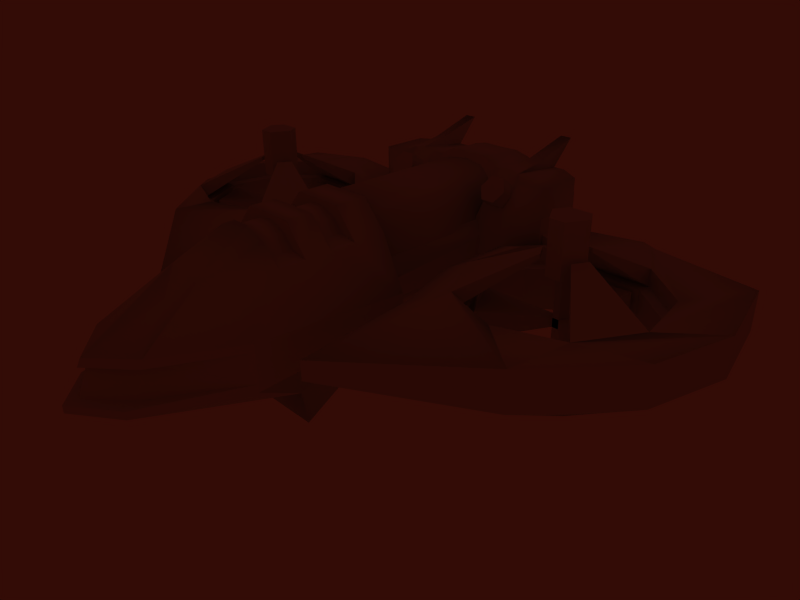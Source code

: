 # Source: rapierds6.blend  (saved by Blender 2.47.0; exported with 4.5.12 LTS)
import bpy
from mathutils import Matrix  # noqa: F401  (used for matrix-valued properties, if any)

bpy.ops.wm.read_factory_settings(use_empty=True)
scene = bpy.context.scene
scene.name = 'Scene'

# ---- collections
col_collection_1 = bpy.data.collections.new('Collection 1'); scene.collection.children.link(col_collection_1)

# ---- materials (node trees are filled in below, after node groups)
mat_material = bpy.data.materials.new('Material')
mat_material.alpha_threshold = 0.0
mat_material.roughness = 0.5
mat_material.line_color = (0.0, 0.0, 0.0, 1.0)
mat_material_001 = bpy.data.materials.new('Material.001')
mat_material_001.alpha_threshold = 0.0
mat_material_001.roughness = 0.5
mat_material_001.line_color = (0.0, 0.0, 0.0, 1.0)
mat_material_002 = bpy.data.materials.new('Material.002')
mat_material_002.alpha_threshold = 0.0
mat_material_002.roughness = 0.5
mat_material_002.line_color = (0.0, 0.0, 0.0, 1.0)

# ---- material node trees

# ---- world
world_world = bpy.data.worlds.new('World'); scene.world = world_world
world_world.color = (0.1991, 0.04522, 0.02277)
world_world.use_sun_shadow = False
world_world.sun_shadow_jitter_overblur = 0.0
world_world.cycles.sampling_method = 'MANUAL'
world_world.cycles.sample_map_resolution = 256
world_world.light_settings.ao_factor = 1.362
world_world.light_settings.distance = 927.6

# ---- cameras
cam_camera = bpy.data.cameras.new('Camera')
cam_camera.passepartout_alpha = 0.2
cam_camera.clip_end = 100.0
cam_camera.lens = 35.0
cam_camera.ortho_scale = 7.314
cam_camera.show_passepartout = False
cam_camera.show_safe_areas = True
cam_camera.dof.focus_distance = 0.0
cam_camera.dof.aperture_fstop = 128.0

# ---- lights
light_lamp_001 = bpy.data.lights.new('Lamp.001', 'POINT')
light_lamp_001.transmission_factor = 0.0
light_lamp_001.energy = 100.0
light_lamp_001.shadow_buffer_clip_start = 0.5
light_lamp_001.shadow_soft_size = 1.0
light_lamp_001.shadow_maximum_resolution = 0.006
light_lamp_001.use_absolute_resolution = True
light_lamp_001.cycles.use_multiple_importance_sampling = False
light_lamp = bpy.data.lights.new('Lamp', 'POINT')
light_lamp.transmission_factor = 0.0
light_lamp.energy = 100.0
light_lamp.shadow_buffer_clip_start = 0.5
light_lamp.shadow_soft_size = 1.0
light_lamp.shadow_maximum_resolution = 0.006
light_lamp.use_absolute_resolution = True
light_lamp.cycles.use_multiple_importance_sampling = False
light_spot = bpy.data.lights.new('Spot', 'POINT')
light_spot.transmission_factor = 0.0
light_spot.cutoff_distance = 30.0
light_spot.energy = 100.0
light_spot.shadow_buffer_clip_start = 1.001
light_spot.shadow_soft_size = 1.0
light_spot.shadow_maximum_resolution = 0.006
light_spot.use_absolute_resolution = True
light_spot.cycles.use_multiple_importance_sampling = False

# ---- meshes
me_cylinder_006 = bpy.data.meshes.new('Cylinder.006')
me_cylinder_006.from_pydata([(0.4304, 3.032, 1.088), (0.6086, 3.032, 0.6576), (0.4304, 3.032, 0.2273), (-5.321e-08, 3.032, 0.049), (-0.4304, 3.032, 0.2273), (-0.6086, 3.032, 0.6576), (-0.4304, 3.032, 1.088), (-1.838e-07, 3.032, 1.266), (0.4304, -0.8887, 1.088), (0.6086, -0.8887, 0.6576), (0.4304, -0.8887, 0.2273), (-1.452e-08, -0.8887, 0.049), (-0.4304, -0.8887, 0.2273), (-0.6086, -0.8887, 0.6576), (-0.4304, -0.8887, 1.088), (7.932e-07, -0.8887, 1.266), (0.0, 3.032, 0.6576), (0.0, -0.8887, 0.6576)], [], [(16, 0, 1), (17, 9, 8), (16, 1, 2), (17, 10, 9), (16, 2, 3), (17, 11, 10), (16, 3, 4), (17, 12, 11), (16, 4, 5), (17, 13, 12), (16, 5, 6), (17, 14, 13), (16, 6, 7), (17, 15, 14), (7, 0, 16), (17, 8, 15), (0, 8, 9, 1), (1, 9, 10, 2), (2, 10, 11, 3), (3, 11, 12, 4), (4, 12, 13, 5), (5, 13, 14, 6), (6, 14, 15, 7), (8, 0, 7, 15)])
me_cylinder_006.use_remesh_preserve_volume = False
me_cylinder_006.use_remesh_preserve_attributes = False
me_cylinder_006.use_mirror_vertex_groups = False
me_cylinder_006.update()
me_cylinder_005 = bpy.data.meshes.new('Cylinder.005')
me_cylinder_005.from_pydata([(0.9379, 3.038, 1.874), (1.096, 3.038, 1.378), (1.097, 3.038, 0.5617), (-1.097, 3.038, 0.5617), (-1.096, 3.038, 1.378), (-0.9379, 3.038, 1.874), (-0.6284, 3.038, 2.13), (7.733e-07, 3.038, 2.207), (0.6284, 3.038, 2.13), (0.9379, -1.445, 1.874), (1.096, -1.445, 1.378), (1.097, -1.445, 0.5617), (-1.097, -1.445, 0.5617), (-1.096, -1.445, 1.378), (-0.9379, -1.445, 1.874), (-0.6284, -1.445, 2.13), (3.81e-06, -1.445, 2.207), (0.6284, -1.445, 2.13), (0.0, 3.038, 0.5617), (0.0, -1.445, 0.5617)], [], [(18, 0, 1), (19, 10, 9), (18, 1, 2), (19, 11, 10), (18, 3, 4), (19, 13, 12), (18, 4, 5), (19, 14, 13), (18, 5, 6), (19, 15, 14), (18, 6, 7), (19, 16, 15), (18, 7, 8), (19, 17, 16), (8, 0, 18), (19, 9, 17), (0, 9, 10, 1), (1, 10, 11, 2), (3, 12, 13, 4), (4, 13, 14, 5), (5, 14, 15, 6), (6, 15, 16, 7), (7, 16, 17, 8), (9, 0, 8, 17)])
me_cylinder_005.polygons.foreach_set('use_smooth', [True] * 24)
me_cylinder_005.use_remesh_preserve_volume = False
me_cylinder_005.use_remesh_preserve_attributes = False
me_cylinder_005.use_mirror_vertex_groups = False
me_cylinder_005.update()
me_cylinder_003 = bpy.data.meshes.new('Cylinder.003')
me_cylinder_003.from_pydata([(5.24, 0.5126, -0.115), (5.24, 0.5126, 0.115), (5.479, 0.5126, -0.115), (5.479, 0.5126, 0.115), (5.158, 0.3699, -0.115), (5.158, 0.3699, 0.115), (5.277, 0.1629, -0.115), (5.277, 0.1629, 0.115), (5.442, 0.1629, -0.115), (5.442, 0.1629, 0.115), (5.562, 0.3699, -0.115), (5.562, 0.3699, 0.115), (3.44, -0.04902, -0.3512), (3.44, -0.04902, 0.3512), (4.709, 2.15, -0.3512), (4.709, 2.15, 0.3512), (6.06, 2.15, -0.3512), (6.06, 2.15, 0.3512), (7.329, -0.04904, -0.3512), (7.329, -0.04904, 0.3512), (6.654, -1.219, -0.3512), (6.654, -1.219, 0.3512), (4.115, -1.219, -0.3512), (4.115, -1.219, 0.3512), (5.158, 0.3699, 1.159), (5.277, 0.1629, 1.159), (5.158, 0.3699, -0.6696), (5.277, 0.1629, -0.6696), (5.24, 0.5126, 1.159), (5.479, 0.5126, 1.159), (5.24, 0.5126, -0.6696), (5.479, 0.5126, -0.6696), (5.442, 0.1629, 1.159), (5.562, 0.3699, 1.159), (5.442, 0.1629, -0.6696), (5.562, 0.3699, -0.6696), (4.858, 0.4175, 1.195), (5.063, 0.7722, 1.195), (5.155, -0.09671, 1.195), (5.564, -0.09671, 1.195), (5.657, 0.7722, 1.195), (5.861, 0.4175, 1.195), (4.858, 0.4175, 2.57), (5.155, -0.09671, 2.57), (5.063, 0.7722, 2.57), (5.657, 0.7722, 2.57), (5.564, -0.09671, 2.57), (5.861, 0.4175, 2.57), (5.36, 0.3458, -1.636)], [], [(16, 14, 15, 17), (23, 13, 12, 22), (19, 21, 20, 18), (19, 18, 10, 11), (20, 21, 9, 8), (23, 22, 6, 7), (13, 5, 4, 12), (16, 17, 3, 2), (14, 0, 1, 15), (22, 12, 4, 6), (23, 7, 5, 13), (0, 14, 16, 2), (17, 15, 1, 3), (20, 8, 10, 18), (21, 19, 11, 9), (4, 6, 25, 24), (5, 7, 27, 26), (0, 2, 29, 28), (1, 3, 31, 30), (8, 10, 33, 32), (9, 11, 35, 34), (11, 3, 31, 35), (10, 2, 29, 33), (9, 7, 27, 34), (8, 6, 25, 32), (1, 5, 26, 30), (0, 4, 24, 28), (28, 24, 36, 37), (32, 25, 38, 39), (33, 29, 40, 41), (32, 33, 41, 39), (28, 29, 40, 37), (24, 25, 38, 36), (36, 38, 43, 42), (37, 40, 45, 44), (39, 41, 47, 46), (41, 40, 45, 47), (39, 38, 43, 46), (37, 36, 42, 44), (44, 45, 46, 43), (46, 47, 45), (43, 44, 42), (30, 26, 48), (34, 27, 48), (35, 31, 48), (34, 35, 48), (30, 31, 48), (26, 27, 48)])
_uv = me_cylinder_003.uv_layers.new(name='UVTex')
_uv.uv.foreach_set('vector', [0.7178, 0.7297, 0.7104, 0.7307, 0.7106, 0.7269, 0.7168, 0.7266, 0.7092, 0.7129, 0.7049, 0.7164, 0.701, 0.7141, 0.7087, 0.7083, 0.7261, 0.717, 0.7237, 0.7155, 0.724, 0.7124, 0.7305, 0.7155, 0.7261, 0.717, 0.7305, 0.7155, 0.7248, 0.7229, 0.7235, 0.7221, 0.724, 0.7124, 0.7237, 0.7155, 0.7156, 0.7175, 0.7157, 0.716, 0.7092, 0.7129, 0.7087, 0.7083, 0.7148, 0.7158, 0.7142, 0.7173, 0.7049, 0.7164, 0.7026, 0.7244, 0.701, 0.7251, 0.701, 0.7141, 0.7178, 0.7297, 0.7168, 0.7266, 0.7231, 0.7234, 0.7243, 0.7241, 0.7104, 0.7307, 0.7018, 0.7264, 0.703, 0.7254, 0.7106, 0.7269, 0.542, 0.9278, 0.4521, 0.7697, 0.6824, 0.7164, 0.6991, 0.7459, 0.8137, 0.4703, 0.7281, 0.6965, 0.6938, 0.6951, 0.6308, 0.4666, 0.6938, 0.6951, 0.6308, 0.4666, 0.8137, 0.4703, 0.7281, 0.6965, 0.542, 0.9278, 0.4521, 0.7697, 0.6824, 0.7164, 0.6991, 0.7459, 0.8824, 0.9252, 0.7223, 0.7448, 0.7395, 0.7161, 0.9733, 0.774, 0.9733, 0.774, 0.8824, 0.9252, 0.7223, 0.7448, 0.7395, 0.7161, 0.6938, 0.6951, 0.6824, 0.7164, 0.6991, 0.7459, 0.0, 1.0, 0.6938, 0.6951, 0.7281, 0.6965, 0.6824, 0.7164, 0.0, 1.0, 0.6938, 0.6951, 0.7281, 0.6965, 0.7223, 0.7448, 0.6991, 0.7459, 0.6824, 0.7164, 0.6991, 0.7459, 0.7395, 0.7161, 0.6824, 0.7164, 0.7395, 0.7161, 0.7281, 0.6965, 0.7223, 0.7448, 0.0, 1.0, 0.7395, 0.7161, 0.7223, 0.7448, 0.6991, 0.7459, 0.0, 1.0, 0.7395, 0.7161, 0.7223, 0.7448, 0.6991, 0.7459, 0.0, 1.0, 0.7395, 0.7161, 0.7281, 0.6965, 0.7223, 0.7448, 0.0, 1.0, 0.6824, 0.7164, 0.6991, 0.7459, 0.7395, 0.7161, 0.6824, 0.7164, 0.6938, 0.6951, 0.7281, 0.6965, 0.7223, 0.7448, 0.6991, 0.7459, 0.6938, 0.6951, 0.7281, 0.6965, 0.6824, 0.7164, 0.0, 1.0, 0.6938, 0.6951, 0.6824, 0.7164, 0.6991, 0.7459, 0.0, 1.0, 0.6938, 0.6951, 0.6824, 0.7164, 0.6991, 0.7459, 0.0, 1.0, 0.6938, 0.6951, 0.7281, 0.6965, 0.7223, 0.7448, 0.6991, 0.7459, 0.7395, 0.7161, 0.7281, 0.6965, 0.7223, 0.7448, 0.0, 1.0, 0.7395, 0.7161, 0.7281, 0.6965, 0.7223, 0.7448, 0.0, 1.0, 0.6938, 0.6951, 0.7281, 0.6965, 0.7223, 0.7448, 0.6991, 0.7459, 0.6938, 0.6951, 0.6824, 0.7164, 0.6991, 0.7459, 0.0, 1.0, 0.6938, 0.6951, 0.6824, 0.7164, 0.6991, 0.7459, 0.0, 1.0, 0.6938, 0.6951, 0.7281, 0.6965, 0.7223, 0.7448, 0.6991, 0.7459, 0.7395, 0.7161, 0.7281, 0.6965, 0.7223, 0.7448, 0.0, 1.0, 0.7395, 0.7161, 0.7281, 0.6965, 0.7223, 0.7448, 0.0, 1.0, 0.6938, 0.6951, 0.7281, 0.6965, 0.7223, 0.7448, 0.6991, 0.7459, 0.6938, 0.6951, 0.6824, 0.7164, 0.6991, 0.7459, 0.0, 1.0, 0.6938, 0.6951, 0.7281, 0.6965, 0.7223, 0.7448, 0.6991, 0.7459, 0.7395, 0.7161, 0.7281, 0.6965, 0.7223, 0.7448, 0.6938, 0.6951, 0.6824, 0.7164, 0.6991, 0.7459, 0.6938, 0.6951, 0.7281, 0.6965, 0.3412, 0.8582, 0.6824, 0.7164, 0.6991, 0.7459, 0.6671, 0.7294, 0.7395, 0.7161, 0.7223, 0.7448, 0.6276, 0.7699, 0.7395, 0.7161, 0.7223, 0.7448, 0.3496, 0.8729, 0.6824, 0.7164, 0.6991, 0.7459, 0.6671, 0.7294, 0.6938, 0.6951, 0.7281, 0.6965, 0.6671, 0.7294])
me_cylinder_003.use_remesh_preserve_volume = False
me_cylinder_003.use_remesh_preserve_attributes = False
me_cylinder_003.use_mirror_vertex_groups = False
me_cylinder_003.update()
me_cylinder_002 = bpy.data.meshes.new('Cylinder.002')
me_cylinder_002.from_pydata([(6.877, 4.074, 0.3617), (6.877, 4.074, -0.3617), (5.394, 4.152, -0.4101), (5.394, 4.152, 0.4101), (5.338, 3.754, 0.9583), (5.338, 4.151, -0.9583), (3.547, 3.972, 0.6961), (4.549, 4.561, 0.3639), (4.549, 4.561, -0.3639), (3.547, 3.972, -0.6961), (2.952, -5.227, -0.2539), (2.302, -0.2697, -0.5294), (2.311, 1.828, -0.5294), (3.547, 2.631, -0.6961), (6.843, 3.395, -0.9941), (8.244, 3.979, -0.5294), (8.838, 1.552, -0.5294), (8.283, -0.6522, -0.5294), (6.405, -2.843, -0.5294), (2.952, -5.227, 0.254), (2.302, -0.2697, 0.5294), (2.311, 1.828, 0.5294), (3.547, 2.631, 0.6961), (5.687, 3.494, 0.9941), (8.244, 3.979, 0.5294), (8.838, 1.552, 0.5294), (8.283, -0.6522, 0.5294), (6.405, -2.843, 0.5294), (3.776, -1.627, -0.8662), (2.927, -0.1557, -0.8662), (3.776, -1.627, 0.8663), (2.927, -0.1557, 0.8663), (3.222, 1.517, -0.8662), (3.222, 1.517, 0.8663), (4.523, 2.609, -0.8662), (4.523, 2.609, 0.8663), (6.222, 2.609, -0.8662), (6.222, 2.609, 0.8663), (7.524, 1.517, -0.8662), (7.524, 1.517, 0.8663), (7.819, -0.1557, -0.8662), (7.819, -0.1557, 0.8663), (6.969, -1.627, -0.8662), (6.969, -1.627, 0.8663), (5.373, -2.208, -0.8662), (5.373, -2.208, 0.8663), (3.776, -1.627, 0.4027), (5.373, -2.208, 0.4027), (3.776, -1.627, -0.4027), (5.373, -2.208, -0.4027), (6.969, -1.627, 0.4027), (6.969, -1.627, -0.4027), (7.819, -0.1557, 0.4027), (7.819, -0.1557, -0.4027), (7.524, 1.517, 0.4027), (7.524, 1.517, -0.4027), (6.222, 2.609, 0.4027), (6.222, 2.609, -0.4027), (4.523, 2.609, 0.4027), (4.523, 2.609, -0.4027), (3.222, 1.517, 0.4027), (3.222, 1.517, -0.4027), (2.927, -0.1557, 0.4027), (2.927, -0.1557, -0.4027), (5.386, -1.891, 0.3881), (3.983, -1.381, 0.3881), (3.983, -1.381, -0.3881), (5.386, -1.891, -0.3881), (6.789, -1.381, 0.3881), (6.789, -1.381, -0.3881), (7.535, -0.08795, 0.3881), (7.535, -0.08795, -0.3881), (7.276, 1.382, 0.3881), (7.276, 1.382, -0.3881), (6.132, 2.342, 0.3881), (6.132, 2.342, -0.3881), (4.639, 2.342, 0.3881), (4.639, 2.342, -0.3881), (3.496, 1.382, 0.3881), (3.496, 1.382, -0.3881), (3.236, -0.08793, 0.3881), (3.236, -0.08793, -0.3881), (2.911, -2.143, -0.5294), (2.911, -2.143, 0.5294), (4.964, -0.05116, 1.556), (4.746, 0.3256, 1.556), (4.746, 0.3256, 1.675), (5.59, 1.034, 1.556), (5.155, 1.034, 1.556), (5.155, 1.034, 1.675), (5.59, 1.034, 1.675), (5.782, -0.05116, 1.556), (5.999, 0.3256, 1.556), (5.999, 0.3256, 1.675), (5.782, -0.05116, 1.675), (4.964, -0.05116, 1.675)], [], [(0, 4, 23, 24), (1, 0, 24, 15), (15, 14, 5, 1), (4, 0, 3), (0, 1, 2, 3), (5, 2, 1), (9, 8, 2, 5), (8, 7, 3, 2), (7, 6, 4, 3), (6, 22, 23, 4), (13, 9, 5, 14), (11, 20, 21, 12), (12, 21, 22, 13), (15, 24, 25, 16), (16, 25, 26, 17), (17, 26, 27, 18), (18, 27, 19, 10), (12, 32, 29, 11), (20, 31, 33, 21), (13, 34, 32, 12), (21, 33, 35, 22), (14, 36, 34, 13), (22, 35, 37, 23), (15, 38, 36, 14), (23, 37, 39, 24), (16, 40, 38, 15), (24, 39, 41, 25), (17, 42, 40, 16), (25, 41, 43, 26), (18, 44, 42, 17), (26, 43, 45, 27), (10, 28, 44, 18), (27, 45, 30, 19), (30, 45, 47, 46), (44, 28, 48, 49), (45, 43, 50, 47), (42, 44, 49, 51), (40, 42, 51, 53), (41, 39, 54, 52), (38, 40, 53, 55), (39, 37, 56, 54), (36, 38, 55, 57), (34, 36, 57, 59), (35, 33, 60, 58), (32, 34, 59, 61), (33, 31, 62, 60), (29, 32, 61, 63), (28, 29, 63, 48), (47, 64, 65, 46), (48, 66, 67, 49), (50, 68, 64, 47), (49, 67, 69, 51), (52, 70, 68, 50), (51, 69, 71, 53), (54, 72, 70, 52), (53, 71, 73, 55), (56, 74, 72, 54), (55, 73, 75, 57), (58, 76, 74, 56), (57, 75, 77, 59), (60, 78, 76, 58), (59, 77, 79, 61), (62, 80, 78, 60), (61, 79, 81, 63), (46, 65, 80, 62), (63, 81, 66, 48), (76, 78, 79, 77), (78, 80, 81, 79), (64, 67, 66, 65), (64, 68, 69, 67), (70, 72, 73, 71), (72, 74, 75, 73), (19, 83, 82, 10), (83, 20, 11, 82), (82, 29, 28), (10, 82, 28), (82, 11, 29), (83, 30, 31), (20, 83, 31), (83, 19, 30), (74, 76, 77, 75), (65, 66, 81, 80), (68, 70, 71, 69), (46, 62, 85, 84), (62, 31, 86, 85), (58, 56, 87, 88), (35, 58, 88, 89), (56, 37, 90, 87), (52, 50, 91, 92), (41, 52, 92, 93), (50, 43, 94, 91), (30, 46, 84, 95), (43, 41, 93, 94), (37, 35, 89, 90), (31, 30, 95, 86), (86, 95, 84, 85), (90, 89, 88, 87), (94, 93, 92, 91), (6, 7, 8, 9), (13, 22, 6, 9)])
me_cylinder_002.polygons.foreach_set('use_smooth', [1, 0, 1, 1, 1, 1, 1, 1, 1, 1, 1, 0, 0, 0, 0, 0, 0, 1, 1, 1, 1, 1, 1, 1, 1, 1, 1, 1, 1, 1, 1, 1, 1, 0, 0, 0, 0, 0, 0, 0, 0, 0, 0, 0, 0, 0, 0, 0, 0, 0, 0, 0, 0, 0, 0, 0, 0, 0, 0, 0, 0, 0, 0, 0, 0, 0, 0, 0, 0, 0, 0, 0, 0, 0, 1, 1, 1, 1, 1, 1, 0, 0, 0, 0, 0, 0, 0, 0, 0, 0, 0, 0, 0, 0, 0, 0, 0, 0, 1, 1])
_uv = me_cylinder_002.uv_layers.new(name='UVTex')
_uv.uv.foreach_set('vector', [0.7606, 0.4553, 0.7247, 0.4553, 0.7247, 0.416, 0.7606, 0.416, 0.785, 0.4553, 0.7606, 0.4553, 0.7606, 0.416, 0.785, 0.416, 0.785, 0.416, 0.8208, 0.416, 0.8208, 0.4553, 0.785, 0.4553, 0.8487, 0.3177, 0.8714, 0.3503, 0.8079, 0.3503, 0.8714, 0.3503, 0.8714, 0.3715, 0.8039, 0.3715, 0.8079, 0.3503, 0.8207, 0.4001, 0.8039, 0.3715, 0.8714, 0.3715, 0.764, 0.4001, 0.7753, 0.3715, 0.8039, 0.3715, 0.8207, 0.4001, 0.7753, 0.3715, 0.7787, 0.3503, 0.8079, 0.3503, 0.8039, 0.3715, 0.7787, 0.3503, 0.752, 0.3177, 0.8081, 0.3177, 0.8079, 0.3503, 0.6199, 0.4553, 0.6199, 0.416, 0.681, 0.416, 0.681, 0.4553, 0.9256, 0.416, 0.9256, 0.4553, 0.8645, 0.4553, 0.8645, 0.416, 0.0, 0.0, 1.0, 0.0, 1.0, 1.0, 0.0, 1.0, 0.0, 0.0, 1.0, 0.0, 1.0, 1.0, 0.0, 1.0, 0.0, 0.0, 1.0, 0.0, 1.0, 1.0, 0.0, 1.0, 0.0, 0.0, 1.0, 0.0, 1.0, 1.0, 0.0, 1.0, 0.0, 0.0, 1.0, 0.0, 1.0, 1.0, 0.0, 1.0, 0.0, 0.0, 1.0, 0.0, 1.0, 1.0, 0.0, 1.0, 0.0, 0.0, 1.0, 0.0, 1.0, 1.0, 0.0, 1.0, 0.0, 0.0, 1.0, 0.0, 1.0, 1.0, 0.0, 1.0, 0.0, 0.0, 1.0, 0.0, 1.0, 1.0, 0.0, 1.0, 0.0, 0.0, 1.0, 0.0, 1.0, 1.0, 0.0, 1.0, 0.0, 0.0, 1.0, 0.0, 1.0, 1.0, 0.0, 1.0, 0.0, 0.0, 1.0, 0.0, 1.0, 1.0, 0.0, 1.0, 0.0, 0.0, 1.0, 0.0, 1.0, 1.0, 0.0, 1.0, 0.0, 0.0, 1.0, 0.0, 1.0, 1.0, 0.0, 1.0, 0.0, 0.0, 1.0, 0.0, 1.0, 1.0, 0.0, 1.0, 0.0, 0.0, 1.0, 0.0, 1.0, 1.0, 0.0, 1.0, 0.0, 0.0, 1.0, 0.0, 1.0, 1.0, 0.0, 1.0, 0.0, 0.0, 1.0, 0.0, 1.0, 1.0, 0.0, 1.0, 0.0, 0.0, 1.0, 0.0, 1.0, 1.0, 0.0, 1.0, 0.0, 0.0, 1.0, 0.0, 1.0, 1.0, 0.0, 1.0, 0.0, 0.0, 1.0, 0.0, 1.0, 1.0, 0.0, 1.0, 0.0, 0.0, 1.0, 0.0, 1.0, 1.0, 0.0, 1.0, 0.0, 0.0, 1.0, 0.0, 1.0, 1.0, 0.0, 1.0, 0.0, 0.0, 1.0, 0.0, 1.0, 1.0, 0.0, 1.0, 0.0, 0.0, 1.0, 0.0, 1.0, 1.0, 0.0, 1.0, 0.0, 0.0, 1.0, 0.0, 1.0, 1.0, 0.0, 1.0, 0.0, 0.0, 1.0, 0.0, 1.0, 1.0, 0.0, 1.0, 0.0, 0.0, 1.0, 0.0, 1.0, 1.0, 0.0, 1.0, 0.0, 0.0, 1.0, 0.0, 1.0, 1.0, 0.0, 1.0, 0.0, 0.0, 1.0, 0.0, 1.0, 1.0, 0.0, 1.0, 0.0, 0.0, 1.0, 0.0, 1.0, 1.0, 0.0, 1.0, 0.0, 0.0, 1.0, 0.0, 1.0, 1.0, 0.0, 1.0, 0.0, 0.0, 1.0, 0.0, 1.0, 1.0, 0.0, 1.0, 0.0, 0.0, 1.0, 0.0, 1.0, 1.0, 0.0, 1.0, 0.0, 0.0, 1.0, 0.0, 1.0, 1.0, 0.0, 1.0, 0.0, 0.0, 1.0, 0.0, 1.0, 1.0, 0.0, 1.0, 0.0, 0.0, 1.0, 0.0, 1.0, 1.0, 0.0, 1.0, 0.0, 0.0, 1.0, 0.0, 1.0, 1.0, 0.0, 1.0, 0.0, 0.0, 1.0, 0.0, 1.0, 1.0, 0.0, 1.0, 0.0, 0.0, 1.0, 0.0, 1.0, 1.0, 0.0, 1.0, 0.0, 0.0, 1.0, 0.0, 1.0, 1.0, 0.0, 1.0, 0.0, 0.0, 1.0, 0.0, 1.0, 1.0, 0.0, 1.0, 0.0, 0.0, 1.0, 0.0, 1.0, 1.0, 0.0, 1.0, 0.0, 0.0, 1.0, 0.0, 1.0, 1.0, 0.0, 1.0, 0.0, 0.0, 1.0, 0.0, 1.0, 1.0, 0.0, 1.0, 0.0, 0.0, 1.0, 0.0, 1.0, 1.0, 0.0, 1.0, 0.0, 0.0, 1.0, 0.0, 1.0, 1.0, 0.0, 1.0, 0.0, 0.0, 1.0, 0.0, 1.0, 1.0, 0.0, 1.0, 0.0, 0.0, 1.0, 0.0, 1.0, 1.0, 0.0, 1.0, 0.0, 0.0, 1.0, 0.0, 1.0, 1.0, 0.0, 1.0, 0.0, 0.0, 1.0, 0.0, 1.0, 1.0, 0.0, 1.0, 0.0, 0.0, 1.0, 0.0, 1.0, 1.0, 0.0, 1.0, 0.0, 0.0, 1.0, 0.0, 1.0, 1.0, 0.0, 1.0, 0.0, 0.0, 1.0, 0.0, 1.0, 1.0, 0.0, 1.0, 0.0, 0.0, 1.0, 0.0, 1.0, 1.0, 0.0, 1.0, 0.0, 0.0, 1.0, 0.0, 1.0, 1.0, 0.0, 1.0, 0.0, 0.0, 1.0, 0.0, 1.0, 1.0, 0.0, 1.0, 0.0, 0.0, 1.0, 0.0, 1.0, 1.0, 0.0, 1.0, 0.0, 0.0, 1.0, 0.0, 1.0, 1.0, 0.0, 1.0, 0.0, 0.0, 1.0, 0.0, 1.0, 1.0, 0.0, 1.0, 0.0, 0.0, 1.0, 0.0, 1.0, 1.0, 0.0, 1.0, 0.0, 0.0, 1.0, 0.0, 1.0, 1.0, 0.0, 1.0, 0.0, 0.0, 1.0, 0.0, 1.0, 1.0, 0.0, 1.0, 0.0, 0.0, 1.0, 0.0, 1.0, 1.0, 0.0, 0.0, 1.0, 0.0, 1.0, 1.0, 0.0, 0.0, 1.0, 0.0, 1.0, 1.0, 0.0, 0.0, 1.0, 0.0, 1.0, 1.0, 0.0, 0.0, 1.0, 0.0, 1.0, 1.0, 0.0, 0.0, 1.0, 0.0, 1.0, 1.0, 0.0, 0.0, 1.0, 0.0, 1.0, 1.0, 0.0, 1.0, 0.0, 0.0, 1.0, 0.0, 1.0, 1.0, 0.0, 1.0, 0.0, 0.0, 1.0, 0.0, 1.0, 1.0, 0.0, 1.0, 0.0, 0.0, 1.0, 0.0, 1.0, 1.0, 0.0, 1.0, 0.0, 0.0, 1.0, 0.0, 1.0, 1.0, 0.0, 1.0, 0.0, 0.0, 1.0, 0.0, 1.0, 1.0, 0.0, 1.0, 0.0, 0.0, 1.0, 0.0, 1.0, 1.0, 0.0, 1.0, 0.0, 0.0, 1.0, 0.0, 1.0, 1.0, 0.0, 1.0, 0.0, 0.0, 1.0, 0.0, 1.0, 1.0, 0.0, 1.0, 0.0, 0.0, 1.0, 0.0, 1.0, 1.0, 0.0, 1.0, 0.0, 0.0, 1.0, 0.0, 1.0, 1.0, 0.0, 1.0, 0.0, 0.0, 1.0, 0.0, 1.0, 1.0, 0.0, 1.0, 0.0, 0.0, 1.0, 0.0, 1.0, 1.0, 0.0, 1.0, 0.0, 0.0, 1.0, 0.0, 1.0, 1.0, 0.0, 1.0, 0.0, 0.0, 1.0, 0.0, 1.0, 1.0, 0.0, 1.0, 0.0, 0.0, 1.0, 0.0, 1.0, 1.0, 0.0, 1.0, 0.0, 0.0, 1.0, 0.0, 1.0, 1.0, 0.0, 1.0, 0.0, 0.0, 1.0, 0.0, 1.0, 1.0, 0.0, 1.0, 0.0, 0.0, 1.0, 0.0, 1.0, 1.0, 0.0, 1.0, 0.0, 0.0, 1.0, 0.0, 1.0, 1.0, 0.0, 1.0])
me_cylinder_002.materials.append(mat_material)
me_cylinder_002.materials.append(mat_material_001)
me_cylinder_002.materials.append(mat_material_002)
me_cylinder_002.use_remesh_preserve_volume = False
me_cylinder_002.use_remesh_preserve_attributes = False
me_cylinder_002.use_mirror_vertex_groups = False
me_cylinder_002.update()
me_cylinder_001 = bpy.data.meshes.new('Cylinder.001')
me_cylinder_001.from_pydata([(-0.4368, -3.734, 2.155), (-0.5702, -5.053, 1.649), (-0.5702, -4.82, 2.212), (-0.5702, -4.82, 1.086), (-0.5702, -4.257, 2.445), (-0.5702, -4.257, 0.8531), (-0.5702, -3.694, 2.212), (-0.5702, -3.694, 1.086), (-0.5702, -3.461, 1.649), (0.4368, -3.734, 2.155), (0.5702, -5.053, 1.649), (0.5702, -4.82, 2.212), (0.5702, -4.82, 1.086), (0.5702, -4.257, 2.445), (0.5702, -4.257, 0.8531), (0.5702, -3.694, 2.212), (0.5702, -3.694, 1.086), (0.5702, -3.461, 1.649), (-0.5702, -4.257, 1.649), (0.5702, -4.257, 1.649), (0.5702, -0.9063, 2.212), (0.5702, -0.9063, 1.086), (0.5702, -1.663, 2.212), (0.5702, -1.663, 1.086), (0.5702, -2.678, 2.212), (0.5702, -2.678, 1.086), (-0.5702, -0.9063, 2.212), (-0.5702, -0.9063, 1.086), (-0.5702, -1.663, 2.212), (-0.5702, -1.663, 1.086), (-0.5702, -2.678, 2.212), (-0.5702, -2.678, 1.086), (0.5702, -2.896, 1.649), (0.5702, -1.429, 1.649), (0.5702, -1.124, 1.649), (-0.5702, -1.124, 1.649), (-0.5702, -1.429, 1.649), (-0.5702, -2.896, 1.649), (0.5702, -2.065, 2.388), (0.5702, -2.065, 0.9094), (-0.5702, -2.065, 2.388), (-0.5702, -2.065, 0.9094), (0.5702, -2.678, 2.388), (0.5702, -2.678, 0.9094), (-0.5702, -2.678, 2.388), (-0.5702, -2.678, 0.9094), (-0.9792, -0.9063, 1.086), (-0.9792, -1.124, 1.649), (-0.9792, -0.9063, 2.212), (0.9792, -0.9063, 1.086), (0.9792, -1.124, 1.649), (0.9792, -0.9063, 2.212), (-0.9792, 0.3651, 1.194), (-0.9792, 0.3651, 2.104), (0.9792, 0.3651, 1.194), (0.9792, 0.3651, 2.104), (-0.9792, 0.3726, 1.649), (0.9792, 0.3726, 1.649), (-0.8071, -1.741, 1.198), (-0.8071, -1.554, 1.649), (-0.8071, -1.741, 2.099), (-0.8071, -2.554, 1.198), (-0.8071, -2.818, 1.649), (-0.8071, -2.554, 2.099), (0.8071, -1.741, 1.198), (0.8071, -1.554, 1.649), (0.8071, -1.741, 2.099), (0.8071, -2.554, 1.198), (0.8071, -2.818, 1.649), (0.8071, -2.554, 2.099)], [(0, 9)], [(18, 1, 2), (3, 1, 18), (19, 11, 10), (10, 12, 19), (18, 2, 4), (5, 3, 18), (19, 13, 11), (12, 14, 19), (18, 4, 6), (7, 5, 18), (19, 15, 13), (14, 16, 19), (18, 6, 8), (8, 7, 18), (19, 17, 15), (16, 17, 19), (1, 10, 11, 2), (12, 10, 1, 3), (2, 11, 13, 4), (14, 12, 3, 5), (4, 13, 15, 6), (16, 14, 5, 7), (15, 24, 30, 6), (31, 25, 16, 7), (22, 20, 26, 28), (27, 21, 23, 29), (20, 55, 53, 26), (52, 54, 21, 27), (17, 32, 24, 15), (25, 32, 17, 16), (33, 34, 20, 22), (21, 34, 33, 23), (6, 30, 37, 8), (37, 31, 7, 8), (28, 26, 35, 36), (35, 27, 29, 36), (22, 28, 40, 38), (41, 29, 23, 39), (30, 24, 42, 44), (43, 25, 31, 45), (28, 30, 44, 40), (45, 31, 29, 41), (24, 22, 38, 42), (39, 23, 25, 43), (42, 38, 40, 44), (41, 39, 43, 45), (27, 35, 47, 46), (35, 26, 48, 47), (34, 21, 49, 50), (20, 34, 50, 51), (52, 27, 46), (26, 53, 48), (21, 54, 49), (55, 20, 51), (56, 52, 46, 47), (48, 53, 56, 47), (54, 57, 50, 49), (50, 57, 55, 51), (36, 29, 58, 59), (28, 36, 59, 60), (31, 37, 62, 61), (37, 30, 63, 62), (23, 33, 65, 64), (33, 22, 66, 65), (32, 25, 67, 68), (24, 32, 68, 69), (29, 31, 61, 58), (30, 28, 60, 63), (25, 23, 64, 67), (22, 24, 69, 66), (59, 58, 61, 62), (63, 60, 59, 62), (64, 65, 68, 67), (68, 65, 66, 69), (53, 56, 57, 55), (56, 52, 54, 57)])
_uv = me_cylinder_001.uv_layers.new(name='UVTex')
_uv.uv.foreach_set('vector', [0.8207, 0.1064, 0.9272, 0.06235, 0.9272, 0.1505, 0.8648, 1.381e-07, 0.9272, 0.06235, 0.8207, 0.1064, 0.1976, 0.7379, 0.1202, 0.7058, 0.1655, 0.6605, 0.1655, 0.6605, 0.2297, 0.6605, 0.1976, 0.7379, 0.8207, 0.1064, 0.9272, 0.1505, 0.8648, 0.2129, 0.7766, 0.0, 0.8648, 1.381e-07, 0.8207, 0.1064, 0.1976, 0.7379, 0.1202, 0.77, 0.1202, 0.7058, 0.2297, 0.6605, 0.2751, 0.7058, 0.1976, 0.7379, 0.8207, 0.1064, 0.8648, 0.2129, 0.7766, 0.2129, 0.7143, 0.06235, 0.7766, 0.0, 0.8207, 0.1064, 0.1976, 0.7379, 0.1655, 0.8154, 0.1202, 0.77, 0.2751, 0.7058, 0.2751, 0.77, 0.1976, 0.7379, 0.8207, 0.1064, 0.7766, 0.2129, 0.7143, 0.1505, 0.7143, 0.1505, 0.7143, 0.06235, 0.8207, 0.1064, 0.1976, 0.7379, 0.2297, 0.8154, 0.1655, 0.8154, 0.2751, 0.77, 0.2297, 0.8154, 0.1976, 0.7379, 2.319e-07, 0.6417, 0.1202, 0.6417, 0.1202, 0.7058, 7.658e-08, 0.7058, 0.1202, 0.5775, 0.1202, 0.6417, 2.319e-07, 0.6417, 4.757e-07, 0.5775, 7.658e-08, 0.7058, 0.1202, 0.7058, 0.1202, 0.77, 0.0, 0.77, 0.1202, 0.5133, 0.1202, 0.5775, 4.757e-07, 0.5775, 7.496e-07, 0.5133, 0.0, 0.77, 0.1202, 0.77, 0.1202, 0.8342, 3.128e-08, 0.8342, 0.1202, 0.4491, 0.1202, 0.5133, 7.496e-07, 0.5133, 1.021e-06, 0.4491, 0.8488, 0.4545, 0.844, 0.5877, 0.6945, 0.5823, 0.6993, 0.4491, 0.4083, 0.4491, 0.4137, 0.5986, 0.2805, 0.6034, 0.2751, 0.4539, 0.8751, 0.7193, 0.8946, 0.839, 0.714, 0.8685, 0.6945, 0.7488, 0.6945, 0.4687, 0.665, 0.6492, 0.5453, 0.6297, 0.5748, 0.4491, 0.4311, 8.629e-08, 0.4842, 0.1656, 0.2301, 0.1656, 0.2832, 1.726e-08, 0.2301, 0.2835, 0.4842, 0.2835, 0.4311, 0.4491, 0.2831, 0.4491, 0.308, 0.7369, 0.3911, 0.7369, 0.4264, 0.8182, 0.2751, 0.8215, 0.4264, 0.6557, 0.3911, 0.7369, 0.308, 0.7369, 0.2751, 0.6523, 0.5995, 0.7369, 0.6462, 0.7369, 0.6787, 0.8246, 0.5593, 0.8215, 0.6787, 0.6492, 0.6462, 0.7369, 0.5995, 0.7369, 0.5593, 0.6524, 0.2751, 0.8277, 0.4264, 0.8311, 0.3911, 0.9123, 0.308, 0.9123, 0.3911, 0.9123, 0.4264, 0.9935, 0.2751, 0.9969, 0.308, 0.9123, 0.5593, 0.8277, 0.6787, 0.8246, 0.6462, 0.9123, 0.5995, 0.9123, 0.6462, 0.9123, 0.6787, 1.0, 0.5593, 0.9969, 0.5995, 0.9123, 0.8751, 0.7193, 0.6945, 0.7488, 0.7186, 0.6797, 0.8424, 0.6678, 0.5057, 0.4732, 0.5748, 0.4491, 0.5453, 0.6297, 0.4938, 0.597, 0.6945, 0.5823, 0.844, 0.5877, 0.8254, 0.6074, 0.7227, 0.6091, 0.4334, 0.58, 0.4137, 0.5986, 0.4083, 0.4491, 0.4351, 0.4774, 0.6945, 0.7488, 0.6945, 0.5823, 0.7227, 0.6091, 0.7186, 0.6797, 0.4351, 0.4774, 0.4083, 0.4491, 0.5748, 0.4491, 0.5057, 0.4732, 0.844, 0.5877, 0.8751, 0.7193, 0.8424, 0.6678, 0.8254, 0.6074, 0.4938, 0.597, 0.5453, 0.6297, 0.4137, 0.5986, 0.4334, 0.58, 0.8254, 0.6074, 0.8424, 0.6678, 0.7186, 0.6797, 0.7227, 0.6091, 0.5057, 0.4732, 0.4938, 0.597, 0.4334, 0.58, 0.4351, 0.4774, 0.006503, 0.3035, 0.0, 0.2213, 0.04984, 0.2242, 0.06398, 0.2963, 0.0, 0.2213, 0.01207, 0.1447, 0.06407, 0.1528, 0.04984, 0.2242, 0.7143, 0.2278, 0.7022, 0.3045, 0.6502, 0.2963, 0.6644, 0.2249, 0.7078, 0.1456, 0.7143, 0.2278, 0.6644, 0.2249, 0.6503, 0.1528, 0.2301, 0.2835, 0.2831, 0.4491, 0.2301, 0.4491, 0.2832, 1.726e-08, 0.2301, 0.1656, 0.2301, 1.726e-08, 0.4311, 0.4491, 0.4842, 0.2835, 0.4842, 0.4491, 0.4842, 0.1656, 0.4311, 8.629e-08, 0.4842, 0.0, 0.2308, 0.2246, 0.2301, 0.2835, 0.06398, 0.2963, 0.04984, 0.2242, 0.06407, 0.1528, 0.2301, 0.1656, 0.2308, 0.2246, 0.04984, 0.2242, 0.4842, 0.2835, 0.4834, 0.2245, 0.6644, 0.2249, 0.6502, 0.2963, 0.6644, 0.2249, 0.4834, 0.2245, 0.4842, 0.1656, 0.6503, 0.1528, 0.5995, 0.9123, 0.5593, 0.9969, 0.5395, 0.9636, 0.5585, 0.9123, 0.5593, 0.8277, 0.5995, 0.9123, 0.5585, 0.9123, 0.5395, 0.861, 0.4264, 0.9935, 0.3911, 0.9123, 0.4279, 0.9123, 0.4511, 0.9645, 0.3911, 0.9123, 0.4264, 0.8311, 0.4511, 0.8601, 0.4279, 0.9123, 0.5593, 0.6524, 0.5995, 0.7369, 0.5585, 0.7369, 0.5395, 0.6856, 0.5995, 0.7369, 0.5593, 0.8215, 0.5395, 0.7883, 0.5585, 0.7369, 0.3911, 0.7369, 0.4264, 0.6557, 0.4511, 0.6848, 0.4279, 0.7369, 0.4264, 0.8182, 0.3911, 0.7369, 0.4279, 0.7369, 0.4511, 0.7891, 0.5593, 0.9969, 0.4264, 0.9935, 0.4511, 0.9645, 0.5395, 0.9636, 0.4264, 0.8311, 0.5593, 0.8277, 0.5395, 0.861, 0.4511, 0.8601, 0.4264, 0.6557, 0.5593, 0.6524, 0.5395, 0.6856, 0.4511, 0.6848, 0.5593, 0.8215, 0.4264, 0.8182, 0.4511, 0.7891, 0.5395, 0.7883, 0.5585, 0.9123, 0.5395, 0.9636, 0.4511, 0.9645, 0.4279, 0.9123, 0.4511, 0.8601, 0.5395, 0.861, 0.5585, 0.9123, 0.4279, 0.9123, 0.5395, 0.6856, 0.5585, 0.7369, 0.4279, 0.7369, 0.4511, 0.6848, 0.4279, 0.7369, 0.5585, 0.7369, 0.5395, 0.7883, 0.4511, 0.7891, 0.4834, 0.2245, 0.4834, 0.2245, 0.4842, 0.1656, 0.2301, 0.1656, 0.4842, 0.2835, 0.4842, 0.2835, 0.4834, 0.2245, 0.2308, 0.2246])
me_cylinder_001.use_remesh_preserve_volume = False
me_cylinder_001.use_remesh_preserve_attributes = False
me_cylinder_001.use_mirror_vertex_groups = False
me_cylinder_001.update()
me_cylinder = bpy.data.meshes.new('Cylinder')
me_cylinder.from_pydata([(1.903, 3.679, 1.035), (2.1, 3.483, 0.757), (1.903, 3.287, 0.4789), (1.51, 3.287, 0.4789), (1.314, 3.483, 0.757), (1.51, 3.679, 1.035), (1.903, 2.082, 2.156), (2.1, 1.886, 1.878), (1.903, 1.689, 1.6), (1.51, 1.689, 1.6), (1.314, 1.886, 1.878), (1.51, 2.082, 2.156), (1.707, 3.483, 0.757), (1.707, 1.886, 1.878)], [], [(12, 0, 1), (13, 7, 6), (12, 1, 2), (13, 8, 7), (12, 2, 3), (13, 9, 8), (12, 3, 4), (13, 10, 9), (12, 4, 5), (13, 11, 10), (5, 0, 12), (13, 6, 11), (0, 6, 7, 1), (1, 7, 8, 2), (2, 8, 9, 3), (3, 9, 10, 4), (4, 10, 11, 5), (6, 0, 5, 11)])
me_cylinder.polygons.foreach_set('use_smooth', [1, 0, 1, 0, 1, 0, 1, 0, 1, 0, 1, 0, 1, 1, 1, 1, 1, 1])
me_cylinder.use_remesh_preserve_volume = False
me_cylinder.use_remesh_preserve_attributes = False
me_cylinder.use_mirror_vertex_groups = False
me_cylinder.update()
me_cube_001 = bpy.data.meshes.new('Cube.001')
me_cube_001.from_pydata([(1.019, 2.2, 0.8174), (0.9909, 4.475, 2.143), (0.9909, 3.028, 2.143), (1.605, 2.025, -1.487), (2.939, 4.043, -1.534), (2.939, 2.513, -1.534), (1.605, 5.068, -1.482), (2.939, 4.043, 1.206), (2.939, 2.68, 1.206), (2.272, 2.2, 1.206), (1.605, 2.2, 1.206), (1.605, 5.068, 1.206), (2.272, 4.475, 2.022), (1.605, 4.475, 2.022), (1.605, 2.905, 2.235), (2.272, 2.525, 2.022), (2.939, 4.043, 2.022), (2.939, 2.68, 2.022), (2.272, 2.025, -1.534), (1.019, 2.025, -1.448), (2.272, 5.068, -1.534), (1.019, 5.068, -1.448), (1.939, 2.2, 1.206), (1.272, 2.2, 1.206), (2.272, 5.068, 1.206), (1.019, 5.068, 0.8174), (1.939, 4.475, 2.022), (1.272, 4.475, 2.022), (1.272, 2.905, 2.159), (1.939, 2.905, 2.176), (1.961, 3.795, 2.318), (1.961, 5.122, 2.731), (1.627, 3.795, 2.377), (1.627, 5.122, 2.731), (0.6028, 2.2, 0.8111), (0.5746, 4.475, 2.243), (0.6028, 5.068, 0.8111), (0.5746, 3.028, 2.367), (0.0, 3.028, 2.355), (0.0, 2.2, 0.799), (0.0, 4.475, 2.231), (0.0, 5.068, 0.799)], [], [(24, 7, 4, 20), (7, 8, 5, 4), (8, 9, 18, 5), (9, 8, 17, 15), (8, 7, 16, 17), (7, 24, 12, 16), (17, 16, 12, 15), (9, 22, 18), (22, 10, 3, 18), (10, 23, 19, 3), (23, 0, 19), (25, 11, 6, 21), (11, 24, 20, 6), (24, 26, 12), (24, 11, 13, 26), (11, 25, 27, 13), (25, 1, 27), (0, 23, 28, 2), (23, 10, 14, 28), (10, 22, 29, 14), (22, 9, 15, 29), (2, 28, 27, 1), (28, 14, 13, 27), (29, 15, 12, 26), (21, 6, 19), (6, 20, 19), (20, 4, 19), (4, 5, 19), (3, 19, 5), (18, 3, 5), (14, 29, 30, 32), (26, 13, 33, 31), (32, 30, 31, 33), (13, 33, 32), (13, 32, 14), (29, 26, 30), (26, 31, 30), (1, 25, 36, 35), (2, 1, 35, 37), (0, 2, 37, 34), (34, 37, 38, 39), (37, 35, 40, 38), (35, 36, 41, 40)])
me_cube_001.polygons.foreach_set('use_smooth', [1, 0, 1, 1, 1, 1, 1, 1, 1, 1, 0, 1, 1, 1, 1, 1, 1, 1, 1, 1, 1, 1, 1, 1, 0, 0, 0, 0, 0, 0, 1, 1, 1, 0, 0, 1, 1, 1, 1, 0, 0, 1, 1])
me_cube_001.use_remesh_preserve_volume = False
me_cube_001.use_remesh_preserve_attributes = False
me_cube_001.use_mirror_vertex_groups = False
me_cube_001.update()
me_cube = bpy.data.meshes.new('Cube')
me_cube.from_pydata([(1.0, 1.0, 0.8504), (-1.0, 1.0, 0.8504), (-1.0, 1.0, -0.8504), (1.0, 1.0, -0.8504), (1.284, 1.867, 0.3639), (1.284, 1.867, -0.3639), (-1.284, 1.867, 0.3639), (-1.284, 1.867, -0.3639), (1.481, -1.444, 0.2641), (1.481, -1.444, -0.2641), (-1.481, -1.444, 0.2641), (-1.481, -1.444, -0.2641), (-1.0, -1.446, 0.8504), (1.0, -1.446, 0.8504), (1.347, 3.181, -0.8504), (-1.347, 3.181, -0.8504), (1.347, 3.181, 0.8504), (-1.347, 3.181, 0.8504), (-8.941e-08, 4.622, -1.186), (3.216, 4.566, 0.3639), (3.216, 4.566, -0.3639), (-3.216, 4.566, 0.3639), (-3.216, 4.566, -0.3639), (-1.347, 4.414, -0.8504), (-2.096, 5.002, -0.3931), (-2.096, 5.002, 0.3931), (-1.347, 4.531, 0.8504), (2.096, 5.002, -0.3931), (1.347, 4.414, -0.8504), (2.096, 5.002, 0.3931), (1.347, 4.531, 0.8504), (-0.3999, 5.553, 0.9184), (0.3999, 5.553, 0.9184), (0.4891, 3.713, 0.3061), (0.4891, 3.713, -0.3061), (-0.4891, 3.713, -0.3061), (-0.4891, 3.713, 0.3061), (-3.547, 3.972, -0.6961), (-4.549, 4.561, -0.3639), (-4.549, 4.561, 0.3639), (-3.547, 3.972, 0.6961), (3.547, 3.972, -0.6961), (4.549, 4.561, -0.3639), (4.549, 4.561, 0.3639), (3.547, 3.972, 0.6961), (3.547, 2.631, 0.6961), (3.547, 2.631, -0.6961), (-3.547, 2.631, 0.6961), (-3.547, 2.631, -0.6961), (-0.6589, 5.876, 0.9184), (-1.156, 5.804, 0.3061), (-1.156, 5.804, -0.3061), (-2.98e-07, 5.876, -1.645), (1.156, 5.804, -0.3061), (1.156, 5.804, 0.3061), (0.6589, 5.876, 0.9184), (-1.632, 5.023, 0.9184), (-1.632, 5.305, -0.9184), (1.632, 5.305, -0.9184), (1.632, 5.023, 0.9184), (2.096, 5.587, 0.3931), (2.096, 5.587, -0.3931), (-2.096, 5.587, 0.3931), (-2.096, 5.587, -0.3931), (-2.077, -5.742, 0.4842), (-2.077, -5.742, -0.7159), (2.077, -5.742, 0.4842), (2.077, -5.742, -0.7159), (1.049, -7.695, 0.4842), (1.049, -8.241, -0.7159), (-2.077, -1.496, -0.4292), (-2.077, -1.496, 0.1975), (2.077, -1.496, -0.4292), (2.077, -1.496, 0.1975), (-1.049, -7.695, 0.4842), (-1.049, -8.241, -0.7159), (7.311e-08, -8.533, 0.4282), (7.311e-08, -9.08, -0.6598), (0.0, -6.539, 1.085), (0.0, -6.539, -1.315), (-0.591, -5.979, 1.547), (-0.7088, -5.979, -1.409), (0.591, -5.979, 1.547), (0.7088, -5.979, -1.409), (-1.372, -4.493, 1.547), (-1.841, -4.493, -1.409), (1.372, -4.493, 1.547), (1.841, -4.493, -1.409), (1.371, -1.442, 1.547), (-1.371, -1.442, 1.547), (-2.98e-07, 5.876, -0.7562), (-5.96e-08, 4.142, -0.4522), (-1.049, -7.791, 0.2765), (-1.049, -8.241, -0.5082), (1.049, -7.791, 0.2765), (1.049, -8.241, -0.5082), (7.311e-08, -8.63, 0.2399), (7.311e-08, -9.08, -0.4716), (-0.8396, -7.886, -0.5082), (7.311e-08, -8.725, -0.4716), (-0.8396, -7.599, 0.2765), (7.311e-08, -8.438, 0.2399), (0.8396, -7.886, -0.5082), (0.8396, -7.599, 0.2765), (2.077, -5.742, -0.5082), (2.077, -5.742, 0.2765), (-2.077, -5.742, -0.5082), (-2.077, -5.742, 0.2765), (0.7311, -1.442, 2.292), (0.2742, -1.442, 2.292), (-0.2743, -1.442, 2.292), (-0.7311, -1.442, 2.292), (-0.8233, -4.493, 2.012), (-0.2744, -4.493, 2.258), (0.2744, -4.493, 2.258), (0.8233, -4.493, 2.012), (-1.372, -3.776, 1.547), (-1.372, -3.059, 1.547), (-1.371, -2.342, 1.547), (1.372, -3.776, 1.547), (1.372, -3.059, 1.547), (1.371, -2.342, 1.547), (-0.7312, -2.342, 2.292), (-0.7313, -3.059, 2.292), (-0.7314, -3.776, 2.292), (-0.2743, -2.342, 2.292), (-0.2743, -3.059, 2.292), (-0.2744, -3.776, 2.292), (0.2743, -2.342, 2.292), (0.2743, -3.059, 2.292), (0.2744, -3.776, 2.292), (0.7312, -2.342, 2.292), (0.7313, -3.059, 2.292), (0.7314, -3.776, 2.292), (0.8512, -2.342, 1.629), (0.6032, -2.342, 1.968), (0.8514, -3.059, 1.629), (0.6033, -3.059, 1.968), (0.8515, -3.776, 1.629), (0.6034, -3.776, 1.968), (0.1978, -2.342, 2.162), (0.1978, -3.059, 2.162), (0.1978, -3.776, 2.162), (-0.1978, -2.342, 2.162), (-0.1978, -3.059, 2.162), (-0.1978, -3.776, 2.162), (-0.6032, -2.342, 1.968), (-0.6033, -3.059, 1.968), (-0.6034, -3.776, 1.968), (-0.8512, -2.342, 1.629), (-0.8514, -3.059, 1.629), (-0.8515, -3.776, 1.629), (0.8517, -4.493, 1.629), (-0.8517, -4.493, 1.629), (0.6035, -4.493, 1.968), (0.1979, -4.493, 2.162), (-0.1979, -4.493, 2.162), (-0.6035, -4.493, 1.968), (-1.841, -4.357, -2.292), (-1.0, -1.446, -0.8504), (1.841, -4.357, -2.292), (1.0, -1.446, -0.8504), (-1.421, -2.901, -1.966), (1.421, -2.901, -1.966)], [], [(159, 2, 3, 161), (0, 16, 17, 1), (2, 15, 14, 3), (3, 5, 9, 161), (5, 4, 8, 9), (4, 0, 13, 8), (159, 11, 7, 2), (11, 10, 6, 7), (10, 12, 1, 6), (0, 1, 12, 13), (2, 7, 15), (7, 6, 17, 15), (6, 1, 17), (5, 3, 14), (4, 5, 14, 16), (0, 4, 16), (15, 23, 18), (14, 18, 28), (16, 30, 26, 17), (15, 18, 14), (23, 22, 24), (22, 21, 25, 24), (21, 26, 25), (20, 28, 27), (19, 20, 27, 29), (30, 19, 29), (30, 32, 31, 26), (36, 33, 34, 35), (31, 32, 33, 36), (22, 23, 37, 38), (21, 22, 38, 39), (26, 21, 39, 40), (28, 20, 42, 41), (20, 19, 43, 42), (19, 30, 44, 43), (30, 16, 45, 44), (14, 28, 41, 46), (23, 15, 48, 37), (17, 26, 40, 47), (16, 14, 46, 45), (15, 17, 47, 48), (31, 36, 50, 49), (36, 35, 51, 50), (34, 33, 54, 53), (33, 32, 55, 54), (26, 31, 49, 56), (18, 23, 57, 52), (28, 18, 52, 58), (32, 30, 59, 55), (30, 29, 60, 59), (29, 27, 61, 60), (27, 28, 58, 61), (25, 26, 56, 62), (24, 25, 62, 63), (23, 24, 63, 57), (50, 51, 63, 62), (51, 52, 57, 63), (52, 53, 61, 58), (53, 54, 60, 61), (11, 159, 70), (10, 11, 70, 71), (12, 10, 71, 89), (161, 9, 72), (9, 8, 73, 72), (8, 13, 88, 73), (83, 79, 81), (87, 83, 81, 85), (79, 77, 75, 81), (76, 78, 80, 74), (83, 69, 77, 79), (68, 82, 78, 76), (87, 67, 69, 83), (66, 86, 82, 68), (81, 75, 65, 85), (74, 80, 84, 64), (71, 70, 65, 64), (70, 159, 85, 65), (66, 67, 72, 73), (67, 87, 161, 72), (55, 59, 60, 54), (49, 50, 62, 56), (34, 53, 90, 91), (52, 90, 53), (51, 90, 52), (35, 91, 90, 51), (34, 91, 35), (64, 65, 106, 107), (74, 64, 107, 92), (65, 75, 93, 106), (66, 68, 94, 105), (67, 66, 105, 104), (69, 67, 104, 95), (68, 76, 96, 94), (77, 69, 95, 97), (76, 74, 92, 96), (75, 77, 97, 93), (93, 97, 99, 98), (96, 92, 100, 101), (97, 95, 102, 99), (94, 96, 101, 103), (95, 104, 102), (105, 94, 103), (106, 93, 98), (92, 107, 100), (99, 101, 100, 98), (102, 103, 101, 99), (104, 105, 103, 102), (98, 100, 107, 106), (78, 82, 80), (110, 109, 13, 12), (89, 111, 12), (108, 88, 13), (111, 110, 12), (109, 108, 13), (114, 113, 80, 82), (86, 115, 82), (112, 84, 80), (115, 114, 82), (113, 112, 80), (117, 71, 64), (84, 116, 64), (118, 89, 71), (116, 117, 64), (117, 118, 71), (120, 66, 73), (88, 121, 73), (119, 86, 66), (121, 120, 73), (120, 119, 66), (124, 123, 117, 116), (122, 111, 89, 118), (127, 126, 123, 124), (125, 110, 111, 122), (130, 129, 126, 127), (128, 109, 110, 125), (133, 132, 129, 130), (131, 108, 109, 128), (119, 120, 132, 133), (121, 88, 108, 131), (121, 131, 135, 134), (132, 120, 136, 137), (119, 133, 139, 138), (131, 128, 140, 135), (129, 132, 137, 141), (133, 130, 142, 139), (128, 125, 143, 140), (126, 129, 141, 144), (130, 127, 145, 142), (125, 122, 146, 143), (123, 126, 144, 147), (127, 124, 148, 145), (122, 118, 149, 146), (117, 123, 147, 150), (124, 116, 151, 148), (120, 121, 134, 136), (86, 119, 138, 152), (118, 117, 150, 149), (116, 84, 153, 151), (115, 86, 152, 154), (114, 115, 154, 155), (113, 114, 155, 156), (112, 113, 156, 157), (84, 112, 157, 153), (136, 134, 135, 137), (152, 138, 139, 154), (137, 135, 140, 141), (154, 139, 142, 155), (141, 140, 143, 144), (155, 142, 145, 156), (144, 143, 146, 147), (156, 145, 148, 157), (147, 146, 149, 150), (157, 148, 151, 153), (87, 85, 158, 160), (159, 162, 85), (162, 158, 85), (160, 163, 87), (163, 161, 87), (161, 163, 162, 159), (163, 160, 158, 162)])
me_cube.polygons.foreach_set('use_smooth', [1, 1, 1, 1, 0, 1, 1, 0, 1, 1, 1, 0, 1, 1, 0, 1, 1, 1, 1, 1, 1, 1, 1, 1, 1, 1, 1, 0, 0, 1, 1, 1, 1, 1, 1, 0, 0, 0, 0, 1, 1, 0, 0, 0, 0, 1, 1, 1, 1, 1, 1, 1, 1, 1, 1, 1, 1, 1, 1, 1, 0, 1, 1, 0, 1, 1, 1, 1, 1, 1, 1, 1, 1, 1, 1, 0, 1, 0, 1, 1, 1, 0, 0, 0, 0, 0, 0, 0, 0, 0, 0, 0, 0, 0, 0, 0, 0, 0, 0, 0, 0, 0, 0, 0, 0, 0, 0, 0, 1, 1, 1, 1, 1, 1, 1, 1, 1, 1, 1, 1, 1, 1, 1, 1, 1, 1, 1, 1, 1, 1, 1, 1, 1, 1, 1, 1, 1, 1, 1, 0, 0, 0, 0, 0, 0, 0, 0, 0, 0, 0, 0, 0, 0, 0, 0, 0, 0, 0, 0, 0, 0, 0, 0, 1, 1, 1, 1, 1, 1, 1, 1, 1, 1, 1, 1, 1, 1, 1, 1, 1])
_uv = me_cube.uv_layers.new(name='UVTex')
_uv.uv.foreach_set('vector', [0.3375, 0.2937, 0.3386, 0.2496, 0.3734, 0.2498, 0.3736, 0.2931, 0.5366, 0.3413, 0.5455, 0.416, 0.4546, 0.416, 0.4632, 0.3425, 0.3386, 0.2496, 0.3343, 0.213, 0.3777, 0.2129, 0.3734, 0.2498, 0.3734, 0.2498, 0.3835, 0.2353, 0.3863, 0.2802, 0.3736, 0.2931, 0.944, 0.05441, 0.944, 0.08076, 0.8484, 0.07715, 0.8484, 0.05802, 0.5579, 0.3721, 0.5366, 0.3413, 0.538, 0.248, 0.5645, 0.2766, 0.3375, 0.2937, 0.3251, 0.2803, 0.3286, 0.235, 0.3386, 0.2496, 0.8484, 0.07715, 0.8484, 0.05802, 0.944, 0.05441, 0.944, 0.08076, 0.4349, 0.2786, 0.461, 0.2494, 0.4632, 0.3425, 0.4424, 0.373, 0.5366, 0.3413, 0.4632, 0.3425, 0.461, 0.2494, 0.538, 0.248, 0.3386, 0.2496, 0.3286, 0.235, 0.3343, 0.213, 0.944, 0.08076, 0.944, 0.05441, 0.9917, 0.03679, 0.9917, 0.09838, 0.4424, 0.373, 0.4632, 0.3425, 0.4546, 0.416, 0.3835, 0.2353, 0.3734, 0.2498, 0.3777, 0.2129, 0.944, 0.08076, 0.944, 0.05441, 0.9917, 0.03679, 0.9917, 0.09838, 0.5366, 0.3413, 0.5579, 0.3721, 0.5455, 0.416, 0.3343, 0.213, 0.3343, 0.1931, 0.356, 0.1897, 0.3777, 0.2129, 0.356, 0.1897, 0.3777, 0.1931, 0.5455, 0.416, 0.5455, 0.4553, 0.4546, 0.4553, 0.4546, 0.416, 0.3343, 0.213, 0.356, 0.1897, 0.3777, 0.2129, 0.6832, 0.4001, 0.7288, 0.3715, 0.6796, 0.3715, 0.7288, 0.3715, 0.7323, 0.3503, 0.6834, 0.3503, 0.6796, 0.3715, 0.7323, 0.3503, 0.7065, 0.3177, 0.6834, 0.3503, 0.7288, 0.3715, 0.6832, 0.4001, 0.6796, 0.3715, 0.7323, 0.3503, 0.7288, 0.3715, 0.6796, 0.3715, 0.6834, 0.3503, 0.7065, 0.3177, 0.7323, 0.3503, 0.6834, 0.3503, 0.5455, 0.4553, 0.5135, 0.4993, 0.4865, 0.4993, 0.4546, 0.4553, 0.5562, 0.3929, 0.5658, 0.3901, 0.5655, 0.3951, 0.5604, 0.3974, 0.568, 0.3765, 0.5748, 0.3773, 0.5721, 0.385, 0.5712, 0.3852, 0.7288, 0.3715, 0.6832, 0.4001, 0.764, 0.4001, 0.7753, 0.3715, 0.7323, 0.3503, 0.7288, 0.3715, 0.7753, 0.3715, 0.7787, 0.3503, 0.7065, 0.3177, 0.7323, 0.3503, 0.7787, 0.3503, 0.752, 0.3177, 0.6832, 0.4001, 0.7288, 0.3715, 0.7753, 0.3715, 0.764, 0.4001, 0.7288, 0.3715, 0.7323, 0.3503, 0.7787, 0.3503, 0.7753, 0.3715, 0.7323, 0.3503, 0.7065, 0.3177, 0.752, 0.3177, 0.7787, 0.3503, 0.5455, 0.4553, 0.5455, 0.416, 0.6199, 0.416, 0.6199, 0.4553, 1.0, 0.416, 1.0, 0.4553, 0.9256, 0.4553, 0.9256, 0.416, 0.0, 0.4553, 1.453e-06, 0.416, 0.07443, 0.416, 0.07443, 0.4553, 0.4546, 0.416, 0.4546, 0.4553, 0.3802, 0.4553, 0.3802, 0.416, 0.941, 0.2706, 0.941, 0.2176, 0.8625, 0.2176, 0.8625, 0.2706, 0.941, 0.2176, 0.941, 0.2706, 0.8625, 0.2706, 0.8625, 0.2176, 0.568, 0.3765, 0.5712, 0.3852, 0.5612, 0.3835, 0.564, 0.3763, 0.5562, 0.3929, 0.5604, 0.3974, 0.5569, 0.4131, 0.5516, 0.4118, 0.5655, 0.3951, 0.5658, 0.3901, 0.582, 0.4002, 0.5785, 0.4052, 0.5721, 0.385, 0.5748, 0.3773, 0.5785, 0.3768, 0.5817, 0.3832, 0.4546, 0.4553, 0.4865, 0.4993, 0.4778, 0.5102, 0.4449, 0.4815, 0.356, 0.1897, 0.3343, 0.1931, 0.3297, 0.1788, 0.3559, 0.1695, 0.3777, 0.1931, 0.356, 0.1897, 0.3559, 0.1695, 0.3822, 0.1787, 0.5135, 0.4993, 0.5455, 0.4553, 0.5551, 0.4815, 0.5222, 0.5102, 0.7065, 0.3177, 0.6834, 0.3503, 0.6636, 0.3503, 0.6652, 0.3177, 0.6834, 0.3503, 0.6796, 0.3715, 0.661, 0.3715, 0.6636, 0.3503, 0.6796, 0.3715, 0.6832, 0.4001, 0.6732, 0.4001, 0.661, 0.3715, 0.6834, 0.3503, 0.7065, 0.3177, 0.6652, 0.3177, 0.6636, 0.3503, 0.6796, 0.3715, 0.6834, 0.3503, 0.6636, 0.3503, 0.661, 0.3715, 0.6832, 0.4001, 0.6796, 0.3715, 0.661, 0.3715, 0.6732, 0.4001, 0.6374, 0.3503, 0.6345, 0.3715, 0.661, 0.3715, 0.6636, 0.3503, 0.6345, 0.3715, 0.6162, 0.4001, 0.6732, 0.4001, 0.661, 0.3715, 0.6162, 0.4001, 0.6345, 0.3715, 0.661, 0.3715, 0.6732, 0.4001, 0.6345, 0.3715, 0.6374, 0.3503, 0.6636, 0.3503, 0.661, 0.3715, 0.3251, 0.2803, 0.3375, 0.2937, 0.3077, 0.2864, 0.9661, 0.01507, 0.9661, 0.03723, 0.9423, 0.03723, 0.9423, 0.01507, 0.461, 0.2494, 0.4349, 0.2786, 0.3939, 0.2696, 0.4544, 0.242, 0.3736, 0.2931, 0.3863, 0.2802, 0.4038, 0.287, 0.5649, 0.03723, 0.5649, 0.01507, 0.5887, 0.01507, 0.5887, 0.03723, 0.5645, 0.2766, 0.538, 0.248, 0.5443, 0.2405, 0.6054, 0.2666, 0.3656, 0.3587, 0.3541, 0.3677, 0.3429, 0.3583, 0.3835, 0.3352, 0.3656, 0.3587, 0.3429, 0.3583, 0.3257, 0.3342, 0.3541, 0.3677, 0.3533, 0.4061, 0.3358, 0.3921, 0.3429, 0.3583, 0.4958, 0.0, 0.4971, 0.08677, 0.4789, 0.1078, 0.4562, 0.0314, 0.3656, 0.3587, 0.3714, 0.3928, 0.3533, 0.4061, 0.3541, 0.3677, 0.5364, 0.03023, 0.5159, 0.1072, 0.4971, 0.08677, 0.4958, 0.0, 0.3835, 0.3352, 0.3986, 0.357, 0.3714, 0.3928, 0.3656, 0.3587, 0.5974, 0.1114, 0.5634, 0.1597, 0.5159, 0.1072, 0.5364, 0.03023, 0.3429, 0.3583, 0.3358, 0.3921, 0.3099, 0.3553, 0.3257, 0.3342, 0.4562, 0.0314, 0.4789, 0.1078, 0.4329, 0.1616, 0.3975, 0.1143, 0.9423, 0.01507, 0.9423, 0.03723, 0.8517, 0.03723, 0.8517, 0.01507, 0.3077, 0.2864, 0.3375, 0.2937, 0.3257, 0.3342, 0.3099, 0.3553, 0.6792, 0.01507, 0.6792, 0.03723, 0.5887, 0.03723, 0.5887, 0.01507, 0.3986, 0.357, 0.3835, 0.3352, 0.3736, 0.2931, 0.4038, 0.287, 0.6243, 0.3177, 0.6652, 0.3177, 0.6636, 0.3503, 0.6374, 0.3503, 0.6243, 0.3177, 0.6374, 0.3503, 0.6636, 0.3503, 0.6652, 0.3177, 0.5655, 0.3951, 0.5785, 0.4052, 0.5686, 0.4117, 0.5641, 0.3991, 0.6162, 0.4001, 0.6162, 0.4001, 0.6345, 0.3715, 0.6345, 0.3715, 0.6162, 0.4001, 0.6162, 0.4001, 0.5604, 0.3974, 0.5641, 0.3991, 0.5686, 0.4117, 0.5569, 0.4131, 0.5655, 0.3951, 0.5641, 0.3991, 0.5604, 0.3974, 0.7941, 0.03723, 0.7941, 0.01507, 0.8517, 0.01507, 0.8517, 0.03723, 0.7941, 0.03723, 0.7941, 0.01507, 0.8517, 0.01507, 0.8517, 0.03723, 0.7941, 0.03723, 0.7941, 0.01507, 0.8517, 0.01507, 0.8517, 0.03723, 0.6792, 0.03723, 0.6792, 0.01507, 0.7368, 0.01507, 0.7368, 0.03723, 0.6792, 0.03723, 0.6792, 0.01507, 0.7368, 0.01507, 0.7368, 0.03723, 0.6792, 0.03723, 0.6792, 0.01507, 0.7368, 0.01507, 0.7368, 0.03723, 0.7368, 0.03723, 0.7368, 0.01507, 0.7655, 0.01507, 0.7655, 0.03723, 0.7368, 0.03723, 0.7368, 0.01507, 0.7655, 0.01507, 0.7655, 0.03723, 0.7655, 0.03723, 0.7655, 0.01507, 0.7941, 0.01507, 0.7941, 0.03723, 0.7655, 0.03723, 0.7655, 0.01507, 0.7941, 0.01507, 0.7941, 0.03723, 0.7655, 0.03723, 0.7655, 0.01507, 0.7941, 0.01507, 0.7941, 0.03723, 0.7655, 0.03723, 0.7655, 0.01507, 0.7941, 0.01507, 0.7941, 0.03723, 0.7368, 0.03723, 0.7368, 0.01507, 0.7655, 0.01507, 0.7655, 0.03723, 0.7368, 0.03723, 0.7368, 0.01507, 0.7655, 0.01507, 0.7655, 0.03723, 0.6792, 0.03723, 0.7368, 0.01507, 0.7368, 0.03723, 0.6792, 0.03723, 0.6792, 0.01507, 0.7368, 0.01507, 0.7941, 0.03723, 0.7941, 0.01507, 0.8517, 0.01507, 0.7941, 0.03723, 0.8517, 0.01507, 0.8517, 0.03723, 0.7655, 0.03723, 0.7655, 0.01507, 0.7941, 0.01507, 0.7941, 0.03723, 0.7368, 0.03723, 0.7368, 0.01507, 0.7655, 0.01507, 0.7655, 0.03723, 0.6792, 0.03723, 0.6792, 0.01507, 0.7368, 0.01507, 0.7368, 0.03723, 0.7941, 0.03723, 0.7941, 0.01507, 0.8517, 0.01507, 0.8517, 0.03723, 0.0, 0.0, 1.0, 1.0, 1.0, 0.0, 0.4965, 0.242, 0.5025, 0.2419, 0.538, 0.248, 0.461, 0.2494, 0.4846, 0.2421, 0.4906, 0.242, 0.461, 0.2494, 0.5084, 0.2418, 0.5143, 0.2417, 0.538, 0.248, 0.4906, 0.242, 0.4965, 0.242, 0.461, 0.2494, 0.5025, 0.2419, 0.5084, 0.2418, 0.538, 0.248, 1.0, 0.6, 1.0, 0.4, 0.0, 0.0, 0.0, 1.0, 1.0, 1.0, 1.0, 0.8, 0.0, 1.0, 1.0, 0.2, 1.0, 0.0, 0.0, 0.0, 1.0, 0.8, 1.0, 0.6, 0.0, 1.0, 1.0, 0.4, 1.0, 0.2, 0.0, 0.0, 0.4436, 0.2018, 0.3939, 0.2696, 0.3975, 0.1143, 0.4329, 0.1616, 0.4383, 0.1817, 0.3975, 0.1143, 0.449, 0.2219, 0.4544, 0.242, 0.3939, 0.2696, 0.4383, 0.1817, 0.4436, 0.2018, 0.3975, 0.1143, 0.4436, 0.2018, 0.449, 0.2219, 0.3939, 0.2696, 0.5539, 0.2001, 0.5974, 0.1114, 0.6054, 0.2666, 0.5443, 0.2405, 0.5491, 0.2203, 0.6054, 0.2666, 0.5586, 0.1799, 0.5634, 0.1597, 0.5974, 0.1114, 0.5491, 0.2203, 0.5539, 0.2001, 0.6054, 0.2666, 0.5539, 0.2001, 0.5586, 0.1799, 0.5974, 0.1114, 0.2, 0.25, 0.2, 0.5, -2.511e-08, 0.5, 1.255e-08, 0.25, 0.2, 0.75, 0.2, 1.0, 0.0, 1.0, -1.256e-08, 0.75, 0.4, 0.25, 0.4, 0.5, 0.2, 0.5, 0.2, 0.25, 0.4, 0.75, 0.4, 1.0, 0.2, 1.0, 0.2, 0.75, 0.6, 0.25, 0.6, 0.5, 0.4, 0.5, 0.4, 0.25, 0.6, 0.75, 0.6, 1.0, 0.4, 1.0, 0.4, 0.75, 0.8, 0.25, 0.8, 0.5, 0.6, 0.5, 0.6, 0.25, 0.8, 0.75, 0.8, 1.0, 0.6, 1.0, 0.6, 0.75, 1.0, 0.25, 1.0, 0.5, 0.8, 0.5, 0.8, 0.25, 1.0, 0.75, 1.0, 1.0, 0.8, 1.0, 0.8, 0.75, 1.0, 0.5, 1.0, 0.75, 0.8, 0.75, 0.8, 0.5, 1.0, 0.5, 1.0, 0.75, 0.8, 0.75, 0.8, 0.5, 1.0, 0.0, 1.0, 0.25, 0.8, 0.25, 0.8, 0.0, 0.8, 0.5, 0.8, 0.75, 0.6, 0.75, 0.6, 0.5, 0.8, 0.5, 0.8, 0.75, 0.6, 0.75, 0.6, 0.5, 0.8, 0.0, 0.8, 0.25, 0.6, 0.25, 0.6, 0.0, 0.6, 0.5, 0.6, 0.75, 0.4, 0.75, 0.4, 0.5, 0.6, 0.5, 0.6, 0.75, 0.4, 0.75, 0.4, 0.5, 0.6, 0.0, 0.6, 0.25, 0.4, 0.25, 0.4, 0.0, 0.4, 0.5, 0.4, 0.75, 0.2, 0.75, 0.2, 0.5, 0.4, 0.5, 0.4, 0.75, 0.2, 0.75, 0.2, 0.5, 0.4, 0.0, 0.4, 0.25, 0.2, 0.25, 0.2, 0.0, 0.2, 0.5, 0.2, 0.75, -1.256e-08, 0.75, -2.511e-08, 0.5, 0.2, 0.5, 0.2, 0.75, -1.256e-08, 0.75, -2.511e-08, 0.5, 0.2, 0.0, 0.2, 0.25, 1.255e-08, 0.25, 0.0, 0.0, 1.0, 0.5, 1.0, 0.75, 0.8, 0.75, 0.8, 0.5, 1.0, 0.0, 1.0, 0.25, 0.8, 0.25, 0.8, 0.0, 0.2, 0.5, 0.2, 0.75, -1.256e-08, 0.75, -2.511e-08, 0.5, 0.2, 0.0, 0.2, 0.25, 1.255e-08, 0.25, 0.0, 0.0, 1.0, 0.0, 1.0, 0.25, 0.8, 0.25, 0.8, 0.0, 0.8, 0.0, 0.8, 0.25, 0.6, 0.25, 0.6, 0.0, 0.6, 0.0, 0.6, 0.25, 0.4, 0.25, 0.4, 0.0, 0.4, 0.0, 0.4, 0.25, 0.2, 0.25, 0.2, 0.0, 0.2, 0.0, 0.2, 0.25, 1.255e-08, 0.25, 0.0, 0.0, 1.0, 0.5, 1.0, 0.75, 0.8, 0.75, 0.8, 0.5, 1.0, 0.0, 1.0, 0.25, 0.8, 0.25, 0.8, 0.0, 0.8, 0.5, 0.8, 0.75, 0.6, 0.75, 0.6, 0.5, 0.8, 0.0, 0.8, 0.25, 0.6, 0.25, 0.6, 0.0, 0.6, 0.5, 0.6, 0.75, 0.4, 0.75, 0.4, 0.5, 0.6, 0.0, 0.6, 0.25, 0.4, 0.25, 0.4, 0.0, 0.4, 0.5, 0.4, 0.75, 0.2, 0.75, 0.2, 0.5, 0.4, 0.0, 0.4, 0.25, 0.2, 0.25, 0.2, 0.0, 0.2, 0.5, 0.2, 0.75, -1.256e-08, 0.75, -2.511e-08, 0.5, 0.2, 0.0, 0.2, 0.25, 1.255e-08, 0.25, 0.0, 0.0, 0.3375, 0.2937, 0.3736, 0.2931, 0.3835, 0.3352, 0.3257, 0.3342, 0.3835, 0.3352, 0.3546, 0.3347, 0.3375, 0.2937, 0.3546, 0.3347, 0.3257, 0.3342, 0.3375, 0.2937, 0.3835, 0.3352, 0.3605, 0.3145, 0.3736, 0.2931, 0.3605, 0.3145, 0.3375, 0.2937, 0.3736, 0.2931, 0.3736, 0.2931, 0.3786, 0.3142, 0.3316, 0.3139, 0.3375, 0.2937, 0.3786, 0.3142, 0.3835, 0.3352, 0.3257, 0.3342, 0.3316, 0.3139])
me_cube.materials.append(mat_material)
me_cube.materials.append(mat_material_001)
me_cube.materials.append(mat_material_002)
me_cube.use_remesh_preserve_volume = False
me_cube.use_remesh_preserve_attributes = False
me_cube.use_mirror_vertex_groups = False
me_cube.update()

# ---- objects
ob_cylinder_005 = bpy.data.objects.new('Cylinder.005', me_cylinder_006)
ob_cylinder_004 = bpy.data.objects.new('Cylinder.004', me_cylinder_005)
ob_lamp_002 = bpy.data.objects.new('Lamp.002', light_lamp_001)
ob_cylinder_003 = bpy.data.objects.new('Cylinder.003', me_cylinder_003)
ob_lamp_001 = bpy.data.objects.new('Lamp.001', light_lamp)
ob_cylinder_002 = bpy.data.objects.new('Cylinder.002', me_cylinder_002)
ob_cylinder_001 = bpy.data.objects.new('Cylinder.001', me_cylinder_001)
ob_cylinder = bpy.data.objects.new('Cylinder', me_cylinder)
ob_cube_001 = bpy.data.objects.new('Cube.001', me_cube_001)
ob_cube = bpy.data.objects.new('Cube', me_cube)
ob_lamp = bpy.data.objects.new('Lamp', light_spot)
ob_camera = bpy.data.objects.new('Camera', cam_camera)

# ---- transforms, parenting, visibility, modifiers, constraints
ob_cylinder_005.location = (0.0, -0.1012, 0.7564)
ob_cylinder_005.lock_rotations_4d = False
ob_cylinder_005.empty_display_type = 'ARROWS'
ob_cylinder_005.color = (0.0, 0.0, 0.0, 1.0)
ob_cylinder_005.lineart.crease_threshold = 0.0
ob_cylinder_004.location = (0.0, 0.0, 0.0)
ob_cylinder_004.lock_rotations_4d = False
ob_cylinder_004.empty_display_type = 'ARROWS'
ob_cylinder_004.color = (0.0, 0.0, 0.0, 1.0)
ob_cylinder_004.lineart.crease_threshold = 0.0
ob_lamp_002.location = (7.869, -19.28, -32.66)
ob_lamp_002.rotation_euler = (0.4197, -0.02726, 1.358)
ob_lamp_002.lock_rotations_4d = False
ob_lamp_002.empty_display_type = 'ARROWS'
ob_lamp_002.color = (0.0, 0.0, 0.0, 1.0)
ob_lamp_002.lineart.crease_threshold = 0.0
ob_cylinder_003.location = (0.0, 0.0, 0.0)
ob_cylinder_003.lock_rotations_4d = False
ob_cylinder_003.empty_display_type = 'ARROWS'
ob_cylinder_003.color = (0.0, 0.0, 0.0, 1.0)
ob_cylinder_003.lineart.crease_threshold = 0.0
_m = ob_cylinder_003.modifiers.new('Mirror', 'MIRROR')
_m.use_mirror_vertex_groups = False
ob_lamp_001.location = (0.1547, 7.816, 25.37)
ob_lamp_001.rotation_euler = (0.6705, -0.1064, 0.5118)
ob_lamp_001.lock_rotations_4d = False
ob_lamp_001.empty_display_type = 'ARROWS'
ob_lamp_001.color = (0.0, 0.0, 0.0, 1.0)
ob_lamp_001.lineart.crease_threshold = 0.0
ob_cylinder_002.location = (0.0, 0.0, 0.0)
ob_cylinder_002.lock_rotations_4d = False
ob_cylinder_002.empty_display_type = 'ARROWS'
ob_cylinder_002.color = (0.0, 0.0, 0.0, 1.0)
ob_cylinder_002.lineart.crease_threshold = 0.0
_m = ob_cylinder_002.modifiers.new('Mirror', 'MIRROR')
_m.use_mirror_vertex_groups = False
ob_cylinder_001.location = (0.0, -50.0, 0.0)
ob_cylinder_001.lock_rotations_4d = False
ob_cylinder_001.empty_display_type = 'ARROWS'
ob_cylinder_001.color = (0.0, 0.0, 0.0, 1.0)
ob_cylinder_001.lineart.crease_threshold = 0.0
ob_cylinder.location = (0.0, 0.236, 0.0)
ob_cylinder.lock_rotations_4d = False
ob_cylinder.empty_display_type = 'ARROWS'
ob_cylinder.color = (0.0, 0.0, 0.0, 1.0)
ob_cylinder.lineart.crease_threshold = 0.0
_m = ob_cylinder.modifiers.new('Mirror', 'MIRROR')
_m.use_mirror_vertex_groups = False
ob_cube_001.location = (0.0, 0.0, 0.0)
ob_cube_001.lock_rotations_4d = False
ob_cube_001.empty_display_type = 'ARROWS'
ob_cube_001.color = (0.0, 0.0, 0.0, 1.0)
ob_cube_001.lineart.crease_threshold = 0.0
_m = ob_cube_001.modifiers.new('Mirror', 'MIRROR')
_m.use_clip = True
_m.use_mirror_vertex_groups = False
ob_cube.location = (0.0, 0.0, 0.0)
ob_cube.lock_rotations_4d = False
ob_cube.empty_display_type = 'ARROWS'
ob_cube.color = (0.0, 0.0, 0.0, 1.0)
ob_cube.lineart.crease_threshold = 0.0
ob_lamp.location = (4.076, -1.922, 39.61)
ob_lamp.rotation_euler = (0.6503, 0.05522, 1.866)
ob_lamp.lock_rotations_4d = False
ob_lamp.empty_display_type = 'ARROWS'
ob_lamp.color = (0.0, 0.0, 0.0, 0.0)
ob_lamp.lineart.crease_threshold = 0.0
ob_camera.location = (14.37, -13.06, 8.414)
ob_camera.rotation_euler = (1.109, 0.01082, 0.8149)
ob_camera.lock_rotations_4d = False
ob_camera.empty_display_type = 'ARROWS'
ob_camera.color = (0.0, 0.0, 0.0, 0.0)
ob_camera.display_type = 'WIRE'
ob_camera.lineart.crease_threshold = 0.0

# ---- collection membership
col_collection_1.objects.link(ob_cylinder_005)
col_collection_1.objects.link(ob_cylinder_004)
col_collection_1.objects.link(ob_lamp_002)
col_collection_1.objects.link(ob_cylinder_003)
col_collection_1.objects.link(ob_lamp_001)
col_collection_1.objects.link(ob_cylinder_002)
col_collection_1.objects.link(ob_cylinder_001)
col_collection_1.objects.link(ob_cylinder)
col_collection_1.objects.link(ob_cube_001)
col_collection_1.objects.link(ob_cube)
col_collection_1.objects.link(ob_lamp)
col_collection_1.objects.link(ob_camera)

# ---- scene / render settings (as saved in the file)
scene.camera = ob_camera
scene.frame_start = 1; scene.frame_end = 250; scene.frame_set(2)
scene.render.engine = 'BLENDER_EEVEE_NEXT'
scene.render.image_settings.file_format = 'JPEG'
scene.render.image_settings.color_mode = 'RGB'
scene.render.image_settings.compression = 90
scene.render.resolution_x = 800
scene.render.resolution_y = 600
scene.render.pixel_aspect_x = 100.0
scene.render.pixel_aspect_y = 100.0
scene.render.fps = 25
scene.render.dither_intensity = 0.0
scene.render.use_compositing = False
scene.render.use_sequencer = False
scene.render.bake_margin = 2
scene.render.bake_bias = 0.0
scene.render.use_stamp_time = False
scene.render.use_stamp_date = False
scene.render.use_stamp_frame = False
scene.render.use_stamp_camera = False
scene.render.use_stamp_scene = False
scene.render.use_stamp_filename = False
scene.render.use_stamp_render_time = False
scene.render.stamp_font_size = 0
scene.cycles.use_denoising = False
scene.cycles.samples = 10
scene.cycles.sampling_pattern = 'TABULATED_SOBOL'
scene.cycles.light_sampling_threshold = 0.0
scene.cycles.use_adaptive_sampling = False
scene.cycles.use_light_tree = False
scene.cycles.blur_glossy = 0.0
scene.cycles.volume_bounces = 1
scene.cycles.pixel_filter_type = 'GAUSSIAN'
scene.cycles.sample_clamp_indirect = 0.0
scene.view_settings.view_transform = 'Raw'
bpy.context.view_layer.update()
